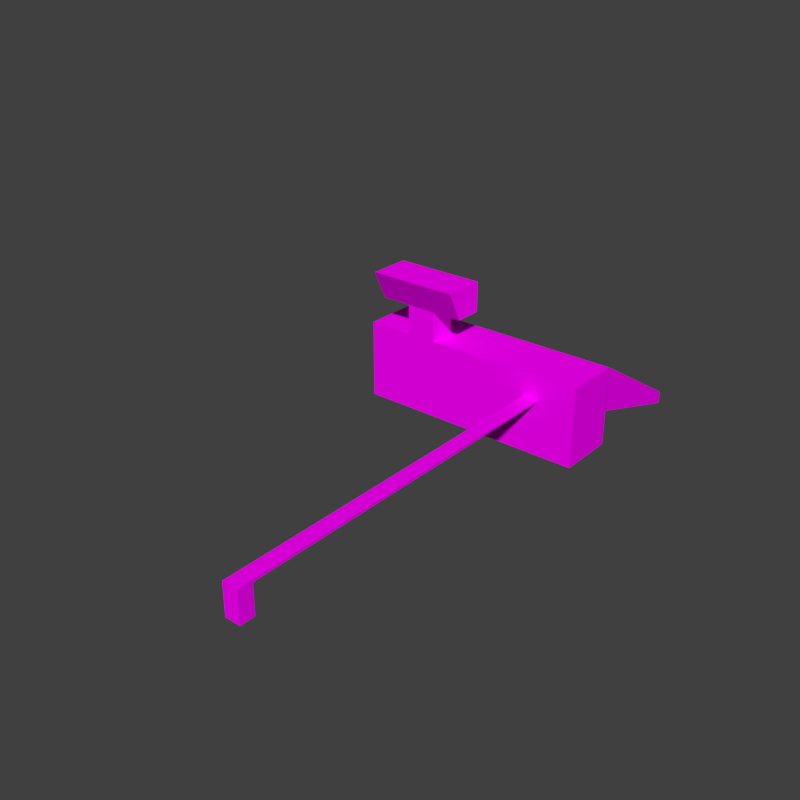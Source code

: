 # Source: appliance_aligner.blend  (saved by Blender 2.79.0; exported with 4.5.12 LTS)
import bpy
from mathutils import Matrix  # noqa: F401  (used for matrix-valued properties, if any)

bpy.ops.wm.read_factory_settings(use_empty=True)
scene = bpy.context.scene
scene.name = 'Scene'

# ---- collections
col_collection_1 = bpy.data.collections.new('Collection 1'); scene.collection.children.link(col_collection_1)

# ---- images (referenced by path relative to the original .blend; pixels are not part of the script)
import os
ASSET_DIR = os.environ.get("B2B_ASSET_DIR", "")  # directory of the original .blend (textures are referenced by path, not embedded)
HERE = os.path.dirname(os.path.abspath(__file__))  # packed textures are extracted next to this script under _unpacked/

def load_image(name, relpath, width, height, colorspace="sRGB"):
    """Load a texture the original file referenced (path relative to the .blend, or extracted next to this script)."""
    p = next((c for c in (os.path.join(HERE, relpath), os.path.join(ASSET_DIR, relpath)) if relpath and os.path.exists(c)), "")
    if p:
        img = bpy.data.images.load(p, check_existing=True)
        img.name = name
    else:  # same state as the original file: an image datablock whose file is absent (Cycles renders it pink)
        img = bpy.data.images.new(name, width, height)
        img.source = "FILE"
        img.filepath = "//" + (relpath or name)
    img.colorspace_settings.name = colorspace
    return img
img_conveyor_png = load_image('conveyor.png', 'conveyor.png', 1024, 1024, 'sRGB')

# ---- materials (node trees are filled in below, after node groups)
mat_conveyor = bpy.data.materials.new('Conveyor')
mat_conveyor.alpha_threshold = 0.0
mat_conveyor.roughness = 0.5
mat_conveyor.line_color = (0.0, 0.0, 0.0, 1.0)

# ---- material node trees
mat_conveyor.use_nodes = True; mat_conveyor.node_tree.nodes.clear()
_N = mat_conveyor.node_tree.nodes; _L = mat_conveyor.node_tree.links
n0 = _N.new('ShaderNodeTexImage'); n0.name = 'Image Texture'; n0.location = (-203, 346)
n0.width = 150
n0.image = img_conveyor_png
n0.interpolation = 'Closest'
n1 = _N.new('ShaderNodeBsdfDiffuse'); n1.name = 'Diffuse BSDF'; n1.location = (62, 391)
n2 = _N.new('ShaderNodeMixShader'); n2.name = 'Mix Shader'; n2.location = (282, 174)
n3 = _N.new('ShaderNodeOutputMaterial'); n3.name = 'Material Output'; n3.location = (470, 157)
n3.width = 120
n4 = _N.new('ShaderNodeBsdfTransparent'); n4.name = 'Transparent BSDF'; n4.location = (-106, 3)
_L.new(n0.outputs[0], n1.inputs[0])
_L.new(n0.outputs[1], n2.inputs[0])
_L.new(n4.outputs[0], n2.inputs[1])
_L.new(n1.outputs[0], n2.inputs[2])
_L.new(n2.outputs[0], n3.inputs[0])
n3.is_active_output = True

# ---- world
world_world = bpy.data.worlds.new('World'); scene.world = world_world
world_world.color = (0.05088, 0.05088, 0.05088)
world_world.use_sun_shadow = False
world_world.sun_shadow_jitter_overblur = 0.0
world_world.cycles.sampling_method = 'NONE'
world_world.cycles.sample_map_resolution = 256

# ---- meshes
me_pmdl = bpy.data.meshes.new('pmdl')
me_pmdl.from_pydata([(0.03125, -1.12, 0.3966), (0.03125, -1.12, 0.5625), (0.03125, -1.0, 0.3966), (0.03125, -1.0, 0.5625), (0.5165, -1.12, 0.3966), (0.5165, -1.12, 0.5625), (0.5165, -1.0, 0.3966), (0.5165, -1.0, 0.5625), (0.4062, -1.12, 0.51), (0.4062, -1.12, 0.5148), (0.4375, -1.12, 0.51), (0.4375, -1.12, 0.5148), (0.4062, -1.85, 0.51), (0.4062, -1.88, 0.5148), (0.4375, -1.88, 0.5148), (0.4375, -1.85, 0.51), (0.4062, -1.85, 0.45), (0.4375, -1.85, 0.45), (0.4062, -1.88, 0.45), (0.4375, -1.88, 0.45)], [], [(1, 3, 2, 0), (3, 7, 6, 2), (7, 5, 4, 6), (5, 1, 0, 4), (0, 2, 6, 4), (5, 7, 3, 1), (11, 10, 8, 9), (12, 15, 17, 16), (11, 9, 13, 14), (9, 8, 12, 13), (8, 10, 15, 12), (10, 11, 14, 15), (16, 17, 19, 18), (15, 14, 19, 17), (13, 12, 16, 18), (14, 13, 18, 19)])
_uv = me_pmdl.uv_layers.new(name='UVMap')
_uv.uv.foreach_set('vector', [0.8242, 0.75, 0.7656, 0.75, 0.7656, 0.7422, 0.8242, 0.7422, 0.7656, 0.75, 0.8242, 0.75, 0.8242, 0.7422, 0.7656, 0.7422, 0.8242, 0.75, 0.7656, 0.75, 0.7656, 0.7422, 0.8242, 0.7422, 0.7656, 0.75, 0.8242, 0.75, 0.8242, 0.7422, 0.7656, 0.7422, 0.7656, 0.75, 0.7656, 0.7422, 0.8242, 0.7422, 0.8242, 0.75, 0.8242, 0.7422, 0.8242, 0.75, 0.7656, 0.75, 0.7656, 0.7422, 0.7656, 0.75, 0.7656, 0.7422, 0.8242, 0.7422, 0.8242, 0.75, 0.8242, 0.7422, 0.7656, 0.7422, 0.7656, 0.7422, 0.8242, 0.7422, 0.7656, 0.75, 0.8242, 0.75, 0.8242, 0.75, 0.7656, 0.75, 0.8242, 0.75, 0.8242, 0.7422, 0.8242, 0.7422, 0.8242, 0.75, 0.8242, 0.7422, 0.7656, 0.7422, 0.7656, 0.7422, 0.8242, 0.7422, 0.7656, 0.7422, 0.7656, 0.75, 0.7656, 0.75, 0.7656, 0.7422, 0.8242, 0.7422, 0.7656, 0.7422, 0.7656, 0.7422, 0.8242, 0.7422, 0.7656, 0.7422, 0.7656, 0.7422, 0.7656, 0.7422, 0.7656, 0.7422, 0.8242, 0.7422, 0.8242, 0.7422, 0.8242, 0.7422, 0.8242, 0.7422, 0.7656, 0.7422, 0.8242, 0.7422, 0.8242, 0.7422, 0.7656, 0.7422])
me_pmdl.materials.append(mat_conveyor)
me_pmdl.use_remesh_preserve_volume = False
me_pmdl.use_remesh_preserve_attributes = False
me_pmdl.use_mirror_vertex_groups = False
me_pmdl.update()
me_pmdl_001 = bpy.data.meshes.new('pmdl.001')
me_pmdl_001.from_pydata([(0.25, -1.12, 0.625), (0.25, -1.062, 0.625), (0.25, -1.15, 0.6875), (0.25, -1.062, 0.6875), (0.0625, -1.12, 0.625), (0.0625, -1.062, 0.625), (0.0625, -1.15, 0.6875), (0.0625, -1.062, 0.6875), (0.125, -1.12, 0.5625), (0.125, -1.12, 0.625), (0.125, -1.062, 0.5625), (0.125, -1.062, 0.625), (0.1875, -1.12, 0.5625), (0.1875, -1.12, 0.625), (0.1875, -1.062, 0.5625), (0.1875, -1.062, 0.625)], [], [(5, 4, 6, 7), (1, 0, 4, 5), (0, 2, 6, 4), (3, 1, 5, 7), (2, 3, 7, 6), (0, 1, 3, 2), (9, 11, 10, 8), (11, 15, 14, 10), (15, 13, 12, 14), (13, 9, 8, 12)])
_uv = me_pmdl_001.uv_layers.new(name='UVMap')
_uv.uv.foreach_set('vector', [0.1562, 0.7539, 0.168, 0.7539, 0.1719, 0.7539, 0.1562, 0.7539, 0.2188, 0.7383, 0.2188, 0.7539, 0.1562, 0.7539, 0.1562, 0.7383, 0.8242, 0.7227, 0.8242, 0.7383, 0.7812, 0.7383, 0.7812, 0.7227, 0.2188, 0.7539, 0.2188, 0.7539, 0.1562, 0.7539, 0.1562, 0.7539, 0.2188, 0.7383, 0.2188, 0.7539, 0.1562, 0.7539, 0.1562, 0.7383, 0.207, 0.7539, 0.2188, 0.7539, 0.2188, 0.7539, 0.2031, 0.7539, 0.8242, 0.75, 0.7656, 0.75, 0.7656, 0.7422, 0.8242, 0.7422, 0.7656, 0.75, 0.8242, 0.75, 0.8242, 0.7422, 0.7656, 0.7422, 0.8242, 0.75, 0.7656, 0.75, 0.7656, 0.7422, 0.8242, 0.7422, 0.7656, 0.75, 0.8242, 0.75, 0.8242, 0.7422, 0.7656, 0.7422])
me_pmdl_001.materials.append(mat_conveyor)
me_pmdl_001.use_remesh_preserve_volume = False
me_pmdl_001.use_remesh_preserve_attributes = False
me_pmdl_001.use_mirror_vertex_groups = False
me_pmdl_001.update()
me_controlpanel = bpy.data.meshes.new('ControlPanel')
me_controlpanel.from_pydata([(-0.1279, 10.28, 1.125), (-2.128, 10.28, 0.94), (-2.128, 10.28, 1.125), (-0.1279, 10.28, 0.94), (-2.128, 7.929, 0.8452), (-0.1279, 7.929, 0.8452), (-2.128, 7.929, 0.7932), (-0.1279, 7.929, 0.7932)], [], [(5, 4, 6, 7), (0, 2, 4, 5), (3, 0, 5, 7), (1, 3, 7, 6), (6, 4, 2, 1)])
_uv = me_controlpanel.uv_layers.new(name='UVMap')
_uv.uv.foreach_set('vector', [0.2148, 0.7695, 0.1602, 0.7695, 0.1602, 0.7578, 0.2148, 0.7578, 0.5352, 0.8398, 0.6016, 0.8398, 0.6016, 0.8945, 0.5352, 0.8945, 0.1602, 0.7344, 0.1602, 0.7656, 0.2148, 0.7422, 0.2148, 0.7344, 0.1602, 0.7227, 0.2148, 0.7227, 0.2148, 0.7578, 0.1602, 0.7578, 0.1641, 0.7344, 0.1641, 0.7422, 0.2188, 0.7656, 0.2188, 0.7344])
me_controlpanel.materials.append(mat_conveyor)
me_controlpanel.use_remesh_preserve_volume = False
me_controlpanel.use_remesh_preserve_attributes = False
me_controlpanel.use_mirror_vertex_groups = False
me_controlpanel.update()

# ---- objects
ob_baseplate = bpy.data.objects.new('Baseplate', me_pmdl)
ob_mirrorobject = bpy.data.objects.new('MirrorObject', None)
ob_scanarm = bpy.data.objects.new('ScanArm', me_pmdl_001)
ob_controlpanel = bpy.data.objects.new('ControlPanel', me_controlpanel)
ob_mirrorobject_001 = bpy.data.objects.new('MirrorObject.001', None)
ob_mirrorobject_002 = bpy.data.objects.new('MirrorObject.002', None)

# ---- transforms, parenting, visibility, modifiers, constraints
ob_baseplate.location = (0.0, 0.0, 0.0)
ob_baseplate.lineart.crease_threshold = 0.0
ob_mirrorobject.location = (0.5, -1.5, 0.5)
ob_mirrorobject.empty_image_offset = (0.0, 0.0)
ob_mirrorobject.lineart.crease_threshold = 0.0
ob_scanarm.location = (0.0, 0.0, 0.0)
ob_scanarm.lineart.crease_threshold = 0.0
ob_controlpanel.location = (-2.98e-08, 0.0, 0.0)
ob_controlpanel.rotation_euler = (0.0, -0.0, 3.142)
ob_controlpanel.scale = (0.2427, 0.09728, 0.5)
ob_controlpanel.lineart.crease_threshold = 0.0
ob_mirrorobject_001.location = (0.5, -1.5, 0.5)
ob_mirrorobject_001.rotation_euler = (0.0, -0.0, 1.571)
ob_mirrorobject_001.empty_image_offset = (0.0, 0.0)
ob_mirrorobject_001.lineart.crease_threshold = 0.0
ob_mirrorobject_002.location = (0.5, -1.5, 0.5)
ob_mirrorobject_002.rotation_euler = (0.0, -0.0, 1.571)
ob_mirrorobject_002.empty_image_offset = (0.0, 0.0)
ob_mirrorobject_002.lineart.crease_threshold = 0.0

# ---- collection membership
col_collection_1.objects.link(ob_baseplate)
col_collection_1.objects.link(ob_mirrorobject)
col_collection_1.objects.link(ob_scanarm)
col_collection_1.objects.link(ob_controlpanel)
col_collection_1.objects.link(ob_mirrorobject_001)
col_collection_1.objects.link(ob_mirrorobject_002)

# ---- scene / render settings (as saved in the file)
scene.frame_start = 1; scene.frame_end = 1; scene.frame_set(0)
scene.render.engine = 'CYCLES'
scene.render.image_settings.color_depth = '16'
scene.render.image_settings.compression = 100
scene.render.resolution_x = 128
scene.render.resolution_y = 128
scene.render.dither_intensity = 0.0
scene.render.film_transparent = True
scene.cycles.use_denoising = False
scene.cycles.samples = 10
scene.cycles.sampling_pattern = 'TABULATED_SOBOL'
scene.cycles.light_sampling_threshold = 0.0
scene.cycles.use_adaptive_sampling = False
scene.cycles.use_light_tree = False
scene.cycles.blur_glossy = 0.0
scene.cycles.pixel_filter_type = 'GAUSSIAN'
scene.cycles.sample_clamp_indirect = 0.0
scene.view_settings.view_transform = 'Standard'
bpy.context.view_layer.update()

# ---- added for rendering (the .blend has no active camera and no usable light): camera, sun
cam_auto = bpy.data.cameras.new('AutoCamera')
cam_auto.lens = 50.0
cam_auto.sensor_width = 36.0
cam_auto.clip_end = 1000.0
ob_auto_camera = bpy.data.objects.new('AutoCamera', cam_auto)
scene.collection.objects.link(ob_auto_camera)
ob_auto_camera.location = (1.42568, -2.70813, 1.46359)
ob_auto_camera.rotation_euler = (1.09748, -7.21219e-08, 0.694738)
scene.camera = ob_auto_camera
light_auto_sun = bpy.data.lights.new('AutoSun', 'SUN')
light_auto_sun.energy = 3.0
light_auto_sun.angle = 0.0523599
ob_auto_sun = bpy.data.objects.new('AutoSun', light_auto_sun)
scene.collection.objects.link(ob_auto_sun)
ob_auto_sun.rotation_euler = (0.872665, 0.174533, 0.523599)
bpy.context.view_layer.update()
